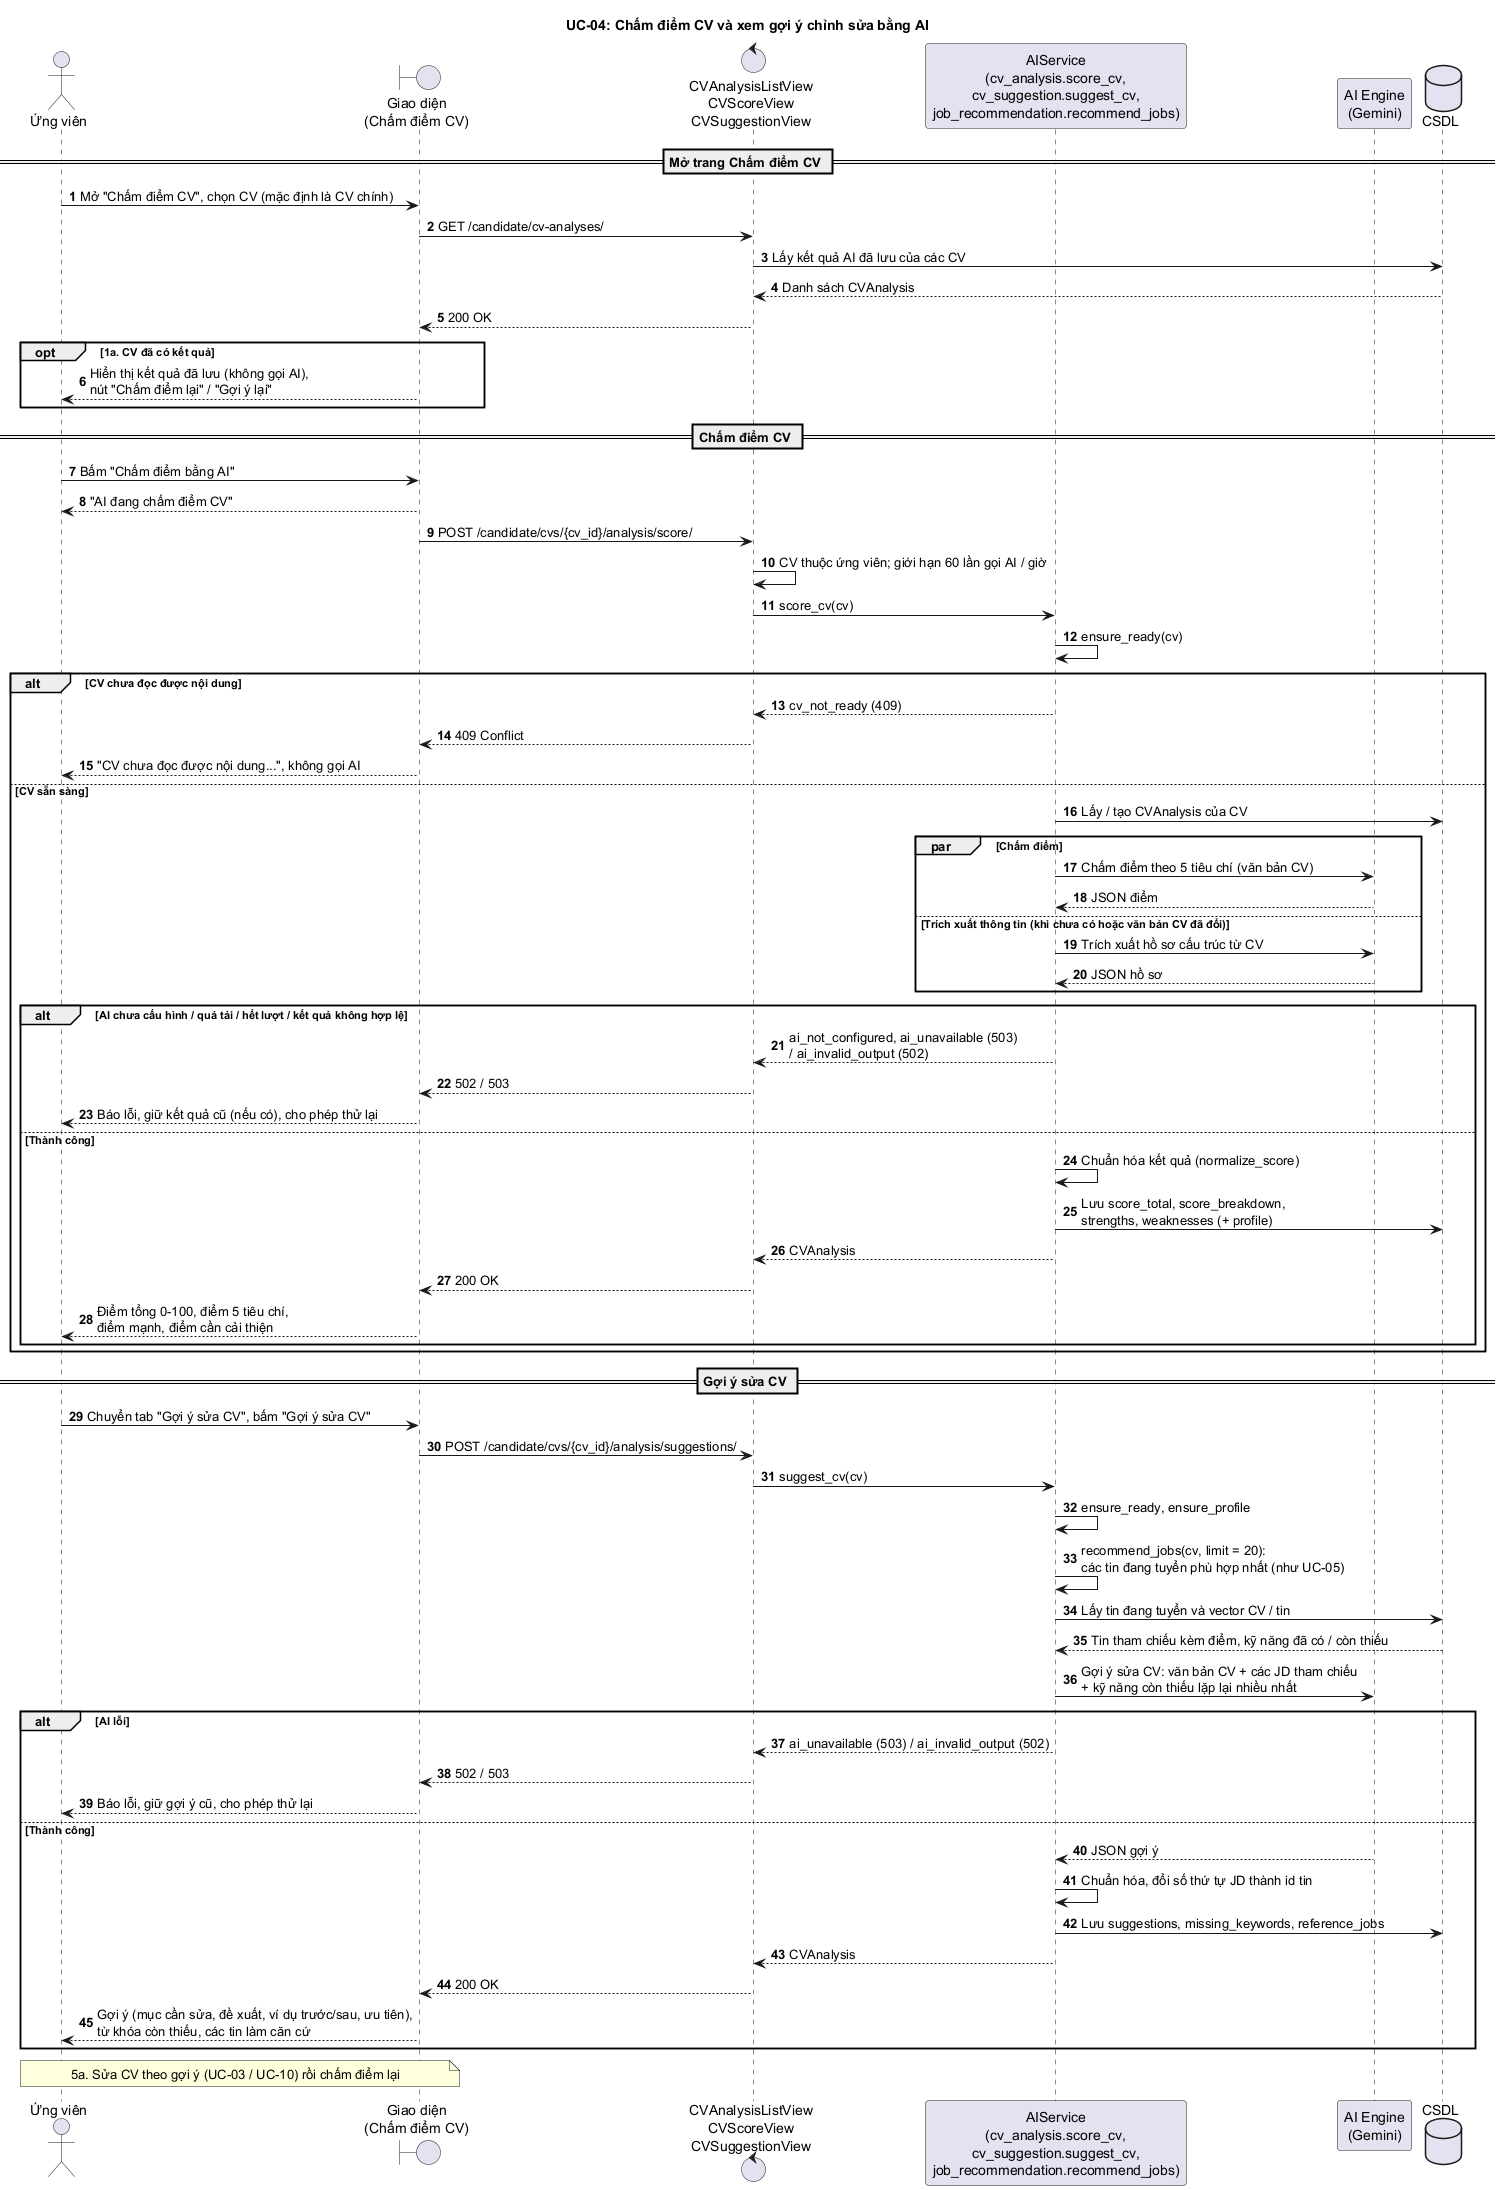

The diagram above was rendered by PlantUML. Its source (embedded in the PNG):
@startuml UC04_ChamDiemCV_GoiY
title UC-04: Chấm điểm CV và xem gợi ý chỉnh sửa bằng AI
autonumber

actor "Ứng viên" as U
boundary "Giao diện\n(Chấm điểm CV)" as UI
control "CVAnalysisListView\nCVScoreView\nCVSuggestionView" as C
participant "AIService\n(cv_analysis.score_cv,\ncv_suggestion.suggest_cv,\njob_recommendation.recommend_jobs)" as S
participant "AI Engine\n(Gemini)" as AI
database "CSDL" as DB

== Mở trang Chấm điểm CV ==
U -> UI : Mở "Chấm điểm CV", chọn CV (mặc định là CV chính)
UI -> C : GET /candidate/cv-analyses/
C -> DB : Lấy kết quả AI đã lưu của các CV
DB --> C : Danh sách CVAnalysis
C --> UI : 200 OK
opt 1a. CV đã có kết quả
  UI --> U : Hiển thị kết quả đã lưu (không gọi AI),\nnút "Chấm điểm lại" / "Gợi ý lại"
end

== Chấm điểm CV ==
U -> UI : Bấm "Chấm điểm bằng AI"
UI --> U : "AI đang chấm điểm CV"
UI -> C : POST /candidate/cvs/{cv_id}/analysis/score/
C -> C : CV thuộc ứng viên; giới hạn 60 lần gọi AI / giờ
C -> S : score_cv(cv)
S -> S : ensure_ready(cv)
alt CV chưa đọc được nội dung
  S --> C : cv_not_ready (409)
  C --> UI : 409 Conflict
  UI --> U : "CV chưa đọc được nội dung...", không gọi AI
else CV sẵn sàng
  S -> DB : Lấy / tạo CVAnalysis của CV
  par Chấm điểm
    S -> AI : Chấm điểm theo 5 tiêu chí (văn bản CV)
    AI --> S : JSON điểm
  else Trích xuất thông tin (khi chưa có hoặc văn bản CV đã đổi)
    S -> AI : Trích xuất hồ sơ cấu trúc từ CV
    AI --> S : JSON hồ sơ
  end
  alt AI chưa cấu hình / quá tải / hết lượt / kết quả không hợp lệ
    S --> C : ai_not_configured, ai_unavailable (503)\n/ ai_invalid_output (502)
    C --> UI : 502 / 503
    UI --> U : Báo lỗi, giữ kết quả cũ (nếu có), cho phép thử lại
  else Thành công
    S -> S : Chuẩn hóa kết quả (normalize_score)
    S -> DB : Lưu score_total, score_breakdown,\nstrengths, weaknesses (+ profile)
    S --> C : CVAnalysis
    C --> UI : 200 OK
    UI --> U : Điểm tổng 0-100, điểm 5 tiêu chí,\nđiểm mạnh, điểm cần cải thiện
  end
end

== Gợi ý sửa CV ==
U -> UI : Chuyển tab "Gợi ý sửa CV", bấm "Gợi ý sửa CV"
UI -> C : POST /candidate/cvs/{cv_id}/analysis/suggestions/
C -> S : suggest_cv(cv)
S -> S : ensure_ready, ensure_profile
S -> S : recommend_jobs(cv, limit = 20):\ncác tin đang tuyển phù hợp nhất (như UC-05)
S -> DB : Lấy tin đang tuyển và vector CV / tin
DB --> S : Tin tham chiếu kèm điểm, kỹ năng đã có / còn thiếu
S -> AI : Gợi ý sửa CV: văn bản CV + các JD tham chiếu\n+ kỹ năng còn thiếu lặp lại nhiều nhất
alt AI lỗi
  S --> C : ai_unavailable (503) / ai_invalid_output (502)
  C --> UI : 502 / 503
  UI --> U : Báo lỗi, giữ gợi ý cũ, cho phép thử lại
else Thành công
  AI --> S : JSON gợi ý
  S -> S : Chuẩn hóa, đổi số thứ tự JD thành id tin
  S -> DB : Lưu suggestions, missing_keywords, reference_jobs
  S --> C : CVAnalysis
  C --> UI : 200 OK
  UI --> U : Gợi ý (mục cần sửa, đề xuất, ví dụ trước/sau, ưu tiên),\ntừ khóa còn thiếu, các tin làm căn cứ
end

note over U, UI : 5a. Sửa CV theo gợi ý (UC-03 / UC-10) rồi chấm điểm lại
@enduml